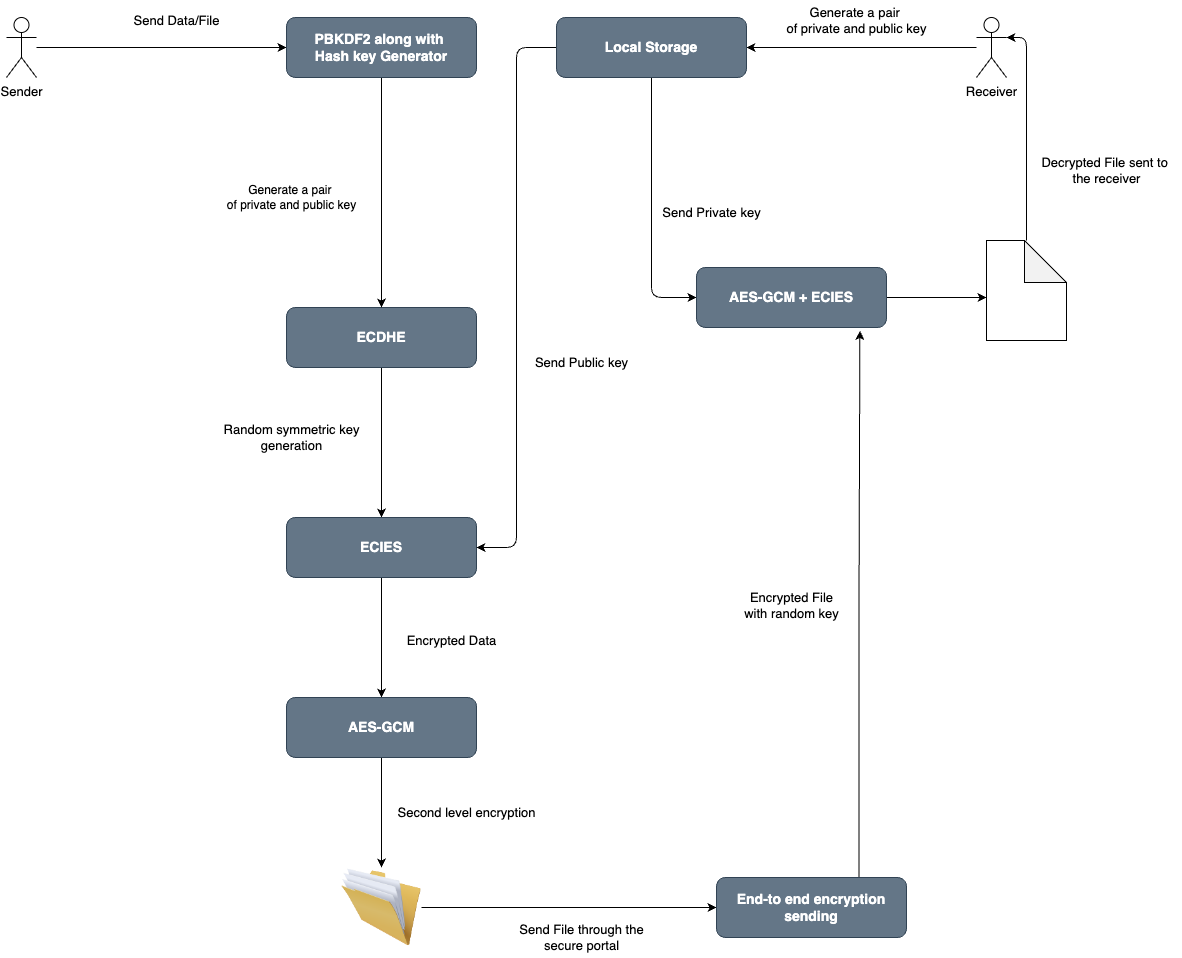

The diagram above was exported from draw.io. Its source (the exported page's mxGraphModel, read from the mxfile embedded in the PNG):
<mxGraphModel dx="1640" dy="2055" grid="1" gridSize="10" guides="1" tooltips="1" connect="1" arrows="1" fold="1" page="1" pageScale="1" pageWidth="850" pageHeight="1100" math="0" shadow="0">
  <root>
    <mxCell id="0" />
    <mxCell id="1" parent="0" />
    <mxCell id="eBA4za2A694KMbOOS-re-51" style="edgeStyle=orthogonalEdgeStyle;rounded=1;orthogonalLoop=1;jettySize=auto;html=1;entryX=0;entryY=0.5;entryDx=0;entryDy=0;" edge="1" parent="1" source="eBA4za2A694KMbOOS-re-1" target="eBA4za2A694KMbOOS-re-48">
      <mxGeometry relative="1" as="geometry" />
    </mxCell>
    <mxCell id="eBA4za2A694KMbOOS-re-1" value="&lt;font style=&quot;font-size: 13px;&quot;&gt;Sender&lt;/font&gt;" style="shape=umlActor;verticalLabelPosition=bottom;verticalAlign=top;html=1;outlineConnect=0;rounded=1;" vertex="1" parent="1">
      <mxGeometry x="30" y="-80" width="30" height="60" as="geometry" />
    </mxCell>
    <mxCell id="eBA4za2A694KMbOOS-re-13" style="edgeStyle=orthogonalEdgeStyle;rounded=1;orthogonalLoop=1;jettySize=auto;html=1;" edge="1" parent="1" source="eBA4za2A694KMbOOS-re-2">
      <mxGeometry relative="1" as="geometry">
        <mxPoint x="770" y="-50" as="targetPoint" />
      </mxGeometry>
    </mxCell>
    <mxCell id="eBA4za2A694KMbOOS-re-2" value="&lt;font style=&quot;font-size: 13px;&quot;&gt;Receiver&lt;/font&gt;" style="shape=umlActor;verticalLabelPosition=bottom;verticalAlign=top;html=1;outlineConnect=0;rounded=1;" vertex="1" parent="1">
      <mxGeometry x="1000" y="-80" width="30" height="60" as="geometry" />
    </mxCell>
    <mxCell id="eBA4za2A694KMbOOS-re-11" style="edgeStyle=orthogonalEdgeStyle;rounded=1;orthogonalLoop=1;jettySize=auto;html=1;entryX=0.5;entryY=0;entryDx=0;entryDy=0;" edge="1" parent="1" source="eBA4za2A694KMbOOS-re-5" target="eBA4za2A694KMbOOS-re-9">
      <mxGeometry relative="1" as="geometry" />
    </mxCell>
    <mxCell id="eBA4za2A694KMbOOS-re-5" value="ECDHE" style="rounded=1;whiteSpace=wrap;html=1;fillColor=#647687;fontColor=#ffffff;strokeColor=#314354;fontStyle=1;fontSize=14;" vertex="1" parent="1">
      <mxGeometry x="310" y="210" width="190" height="60" as="geometry" />
    </mxCell>
    <mxCell id="eBA4za2A694KMbOOS-re-7" value="Generate a pair&amp;nbsp;&lt;br style=&quot;&quot;&gt;&lt;span style=&quot;&quot;&gt;of private and public key&lt;/span&gt;" style="text;html=1;align=center;verticalAlign=middle;resizable=0;points=[];autosize=1;strokeColor=none;fillColor=none;rounded=1;" vertex="1" parent="1">
      <mxGeometry x="240" y="80" width="150" height="40" as="geometry" />
    </mxCell>
    <mxCell id="eBA4za2A694KMbOOS-re-21" style="edgeStyle=orthogonalEdgeStyle;rounded=1;orthogonalLoop=1;jettySize=auto;html=1;entryX=0.5;entryY=0;entryDx=0;entryDy=0;" edge="1" parent="1" source="eBA4za2A694KMbOOS-re-9" target="eBA4za2A694KMbOOS-re-43">
      <mxGeometry relative="1" as="geometry">
        <mxPoint x="445" y="570" as="targetPoint" />
      </mxGeometry>
    </mxCell>
    <mxCell id="eBA4za2A694KMbOOS-re-9" value="ECIES" style="rounded=1;whiteSpace=wrap;html=1;fillColor=#647687;fontColor=#ffffff;strokeColor=#314354;fontStyle=1;fontSize=14;" vertex="1" parent="1">
      <mxGeometry x="310" y="420" width="190" height="60" as="geometry" />
    </mxCell>
    <mxCell id="eBA4za2A694KMbOOS-re-12" value="Random symmetric key&lt;br style=&quot;font-size: 13px;&quot;&gt;generation" style="text;html=1;align=center;verticalAlign=middle;resizable=0;points=[];autosize=1;strokeColor=none;fillColor=none;rounded=1;fontSize=13;" vertex="1" parent="1">
      <mxGeometry x="235" y="320" width="160" height="40" as="geometry" />
    </mxCell>
    <mxCell id="eBA4za2A694KMbOOS-re-17" style="edgeStyle=orthogonalEdgeStyle;rounded=1;orthogonalLoop=1;jettySize=auto;html=1;entryX=1;entryY=0.5;entryDx=0;entryDy=0;" edge="1" parent="1" source="eBA4za2A694KMbOOS-re-14" target="eBA4za2A694KMbOOS-re-9">
      <mxGeometry relative="1" as="geometry">
        <mxPoint x="530" y="460" as="targetPoint" />
      </mxGeometry>
    </mxCell>
    <mxCell id="eBA4za2A694KMbOOS-re-34" style="edgeStyle=orthogonalEdgeStyle;rounded=1;orthogonalLoop=1;jettySize=auto;html=1;entryX=0;entryY=0.5;entryDx=0;entryDy=0;" edge="1" parent="1" source="eBA4za2A694KMbOOS-re-14" target="eBA4za2A694KMbOOS-re-31">
      <mxGeometry relative="1" as="geometry">
        <mxPoint x="675" y="210" as="targetPoint" />
      </mxGeometry>
    </mxCell>
    <mxCell id="eBA4za2A694KMbOOS-re-14" value="Local Storage" style="rounded=1;whiteSpace=wrap;html=1;fillColor=#647687;fontColor=#ffffff;strokeColor=#314354;fontStyle=1;fontSize=14;" vertex="1" parent="1">
      <mxGeometry x="580" y="-80" width="190" height="60" as="geometry" />
    </mxCell>
    <mxCell id="eBA4za2A694KMbOOS-re-16" value="Generate a pair&amp;nbsp;&lt;br style=&quot;font-size: 13px;&quot;&gt;of private and public key" style="text;html=1;align=center;verticalAlign=middle;resizable=0;points=[];autosize=1;strokeColor=none;fillColor=none;rounded=1;fontSize=13;" vertex="1" parent="1">
      <mxGeometry x="800" y="-97" width="160" height="40" as="geometry" />
    </mxCell>
    <mxCell id="eBA4za2A694KMbOOS-re-22" value="Send Public key" style="text;html=1;align=center;verticalAlign=middle;resizable=0;points=[];autosize=1;strokeColor=none;fillColor=none;rounded=1;fontSize=13;" vertex="1" parent="1">
      <mxGeometry x="545" y="250" width="120" height="30" as="geometry" />
    </mxCell>
    <mxCell id="eBA4za2A694KMbOOS-re-23" value="Second level encryption" style="text;html=1;align=center;verticalAlign=middle;resizable=0;points=[];autosize=1;strokeColor=none;fillColor=none;rounded=1;fontSize=13;" vertex="1" parent="1">
      <mxGeometry x="410" y="700" width="160" height="30" as="geometry" />
    </mxCell>
    <mxCell id="eBA4za2A694KMbOOS-re-26" style="edgeStyle=orthogonalEdgeStyle;rounded=1;orthogonalLoop=1;jettySize=auto;html=1;entryX=0;entryY=0.5;entryDx=0;entryDy=0;" edge="1" parent="1" source="eBA4za2A694KMbOOS-re-24" target="eBA4za2A694KMbOOS-re-25">
      <mxGeometry relative="1" as="geometry" />
    </mxCell>
    <mxCell id="eBA4za2A694KMbOOS-re-24" value="" style="image;html=1;image=img/lib/clip_art/general/Full_Folder_128x128.png;rounded=1;" vertex="1" parent="1">
      <mxGeometry x="365" y="770" width="80" height="80" as="geometry" />
    </mxCell>
    <mxCell id="eBA4za2A694KMbOOS-re-47" style="edgeStyle=orthogonalEdgeStyle;rounded=1;orthogonalLoop=1;jettySize=auto;html=1;exitX=0.75;exitY=0;exitDx=0;exitDy=0;entryX=0.86;entryY=1.056;entryDx=0;entryDy=0;entryPerimeter=0;" edge="1" parent="1" source="eBA4za2A694KMbOOS-re-25" target="eBA4za2A694KMbOOS-re-31">
      <mxGeometry relative="1" as="geometry" />
    </mxCell>
    <mxCell id="eBA4za2A694KMbOOS-re-25" value="End-to end encryption&lt;br style=&quot;font-size: 14px;&quot;&gt;sending" style="rounded=1;whiteSpace=wrap;html=1;fillColor=#647687;fontColor=#ffffff;strokeColor=#314354;fontStyle=1;fontSize=14;" vertex="1" parent="1">
      <mxGeometry x="740" y="780" width="190" height="60" as="geometry" />
    </mxCell>
    <mxCell id="eBA4za2A694KMbOOS-re-38" style="edgeStyle=orthogonalEdgeStyle;rounded=1;orthogonalLoop=1;jettySize=auto;html=1;" edge="1" parent="1" source="eBA4za2A694KMbOOS-re-31">
      <mxGeometry relative="1" as="geometry">
        <mxPoint x="1010" y="200" as="targetPoint" />
      </mxGeometry>
    </mxCell>
    <mxCell id="eBA4za2A694KMbOOS-re-31" value="AES-GCM + ECIES" style="rounded=1;whiteSpace=wrap;html=1;fillColor=#647687;fontColor=#ffffff;strokeColor=#314354;fontStyle=1;fontSize=14;" vertex="1" parent="1">
      <mxGeometry x="720" y="170" width="190" height="60" as="geometry" />
    </mxCell>
    <mxCell id="eBA4za2A694KMbOOS-re-33" value="Send Private key" style="text;html=1;align=center;verticalAlign=middle;resizable=0;points=[];autosize=1;strokeColor=none;fillColor=none;rounded=1;fontSize=13;" vertex="1" parent="1">
      <mxGeometry x="675" y="100" width="120" height="30" as="geometry" />
    </mxCell>
    <mxCell id="eBA4za2A694KMbOOS-re-37" value="Encrypted File&lt;br style=&quot;font-size: 13px;&quot;&gt;with&amp;nbsp;random key" style="text;html=1;align=center;verticalAlign=middle;resizable=0;points=[];autosize=1;strokeColor=none;fillColor=none;rounded=1;spacing=2;fontSize=13;" vertex="1" parent="1">
      <mxGeometry x="755" y="488" width="120" height="40" as="geometry" />
    </mxCell>
    <mxCell id="eBA4za2A694KMbOOS-re-41" style="edgeStyle=orthogonalEdgeStyle;rounded=1;orthogonalLoop=1;jettySize=auto;html=1;entryX=1;entryY=0.3333333333333333;entryDx=0;entryDy=0;entryPerimeter=0;" edge="1" parent="1" source="eBA4za2A694KMbOOS-re-40" target="eBA4za2A694KMbOOS-re-2">
      <mxGeometry relative="1" as="geometry" />
    </mxCell>
    <mxCell id="eBA4za2A694KMbOOS-re-40" value="" style="shape=note;whiteSpace=wrap;html=1;backgroundOutline=1;darkOpacity=0.05;size=42;rounded=1;" vertex="1" parent="1">
      <mxGeometry x="1010" y="143" width="80" height="100" as="geometry" />
    </mxCell>
    <mxCell id="eBA4za2A694KMbOOS-re-42" value="Decrypted File sent to&amp;nbsp;&lt;br style=&quot;font-size: 13px;&quot;&gt;the receiver" style="text;html=1;align=center;verticalAlign=middle;resizable=0;points=[];autosize=1;strokeColor=none;fillColor=none;rounded=1;fontSize=13;" vertex="1" parent="1">
      <mxGeometry x="1055" y="53" width="150" height="40" as="geometry" />
    </mxCell>
    <mxCell id="eBA4za2A694KMbOOS-re-44" style="edgeStyle=orthogonalEdgeStyle;rounded=1;orthogonalLoop=1;jettySize=auto;html=1;entryX=0.5;entryY=0;entryDx=0;entryDy=0;" edge="1" parent="1" source="eBA4za2A694KMbOOS-re-43" target="eBA4za2A694KMbOOS-re-24">
      <mxGeometry relative="1" as="geometry" />
    </mxCell>
    <mxCell id="eBA4za2A694KMbOOS-re-43" value="AES-GCM" style="rounded=1;whiteSpace=wrap;html=1;fillColor=#647687;fontColor=#ffffff;strokeColor=#314354;fontStyle=1;fontSize=14;" vertex="1" parent="1">
      <mxGeometry x="310" y="600" width="190" height="60" as="geometry" />
    </mxCell>
    <mxCell id="eBA4za2A694KMbOOS-re-45" value="Encrypted Data" style="text;html=1;align=center;verticalAlign=middle;resizable=0;points=[];autosize=1;strokeColor=none;fillColor=none;rounded=1;fontSize=13;" vertex="1" parent="1">
      <mxGeometry x="420" y="528" width="110" height="30" as="geometry" />
    </mxCell>
    <mxCell id="eBA4za2A694KMbOOS-re-53" style="edgeStyle=orthogonalEdgeStyle;rounded=1;orthogonalLoop=1;jettySize=auto;html=1;entryX=0.5;entryY=0;entryDx=0;entryDy=0;" edge="1" parent="1" source="eBA4za2A694KMbOOS-re-48" target="eBA4za2A694KMbOOS-re-5">
      <mxGeometry relative="1" as="geometry" />
    </mxCell>
    <mxCell id="eBA4za2A694KMbOOS-re-48" value="PBKDF2 along with&amp;nbsp;&lt;br style=&quot;font-size: 14px;&quot;&gt;Hash key Generator" style="rounded=1;whiteSpace=wrap;html=1;fillColor=#647687;strokeColor=#314354;fontColor=#ffffff;fontStyle=1;fontSize=14;" vertex="1" parent="1">
      <mxGeometry x="310" y="-80" width="190" height="60" as="geometry" />
    </mxCell>
    <mxCell id="eBA4za2A694KMbOOS-re-55" value="Send Data/File" style="text;html=1;align=center;verticalAlign=middle;resizable=0;points=[];autosize=1;strokeColor=none;fillColor=none;rounded=1;fontSize=13;" vertex="1" parent="1">
      <mxGeometry x="145" y="-92" width="110" height="30" as="geometry" />
    </mxCell>
    <mxCell id="eBA4za2A694KMbOOS-re-56" value="Send File through the&lt;br style=&quot;font-size: 13px;&quot;&gt;secure portal" style="text;html=1;align=center;verticalAlign=middle;resizable=0;points=[];autosize=1;strokeColor=none;fillColor=none;fontSize=13;" vertex="1" parent="1">
      <mxGeometry x="530" y="820" width="150" height="40" as="geometry" />
    </mxCell>
  </root>
</mxGraphModel>